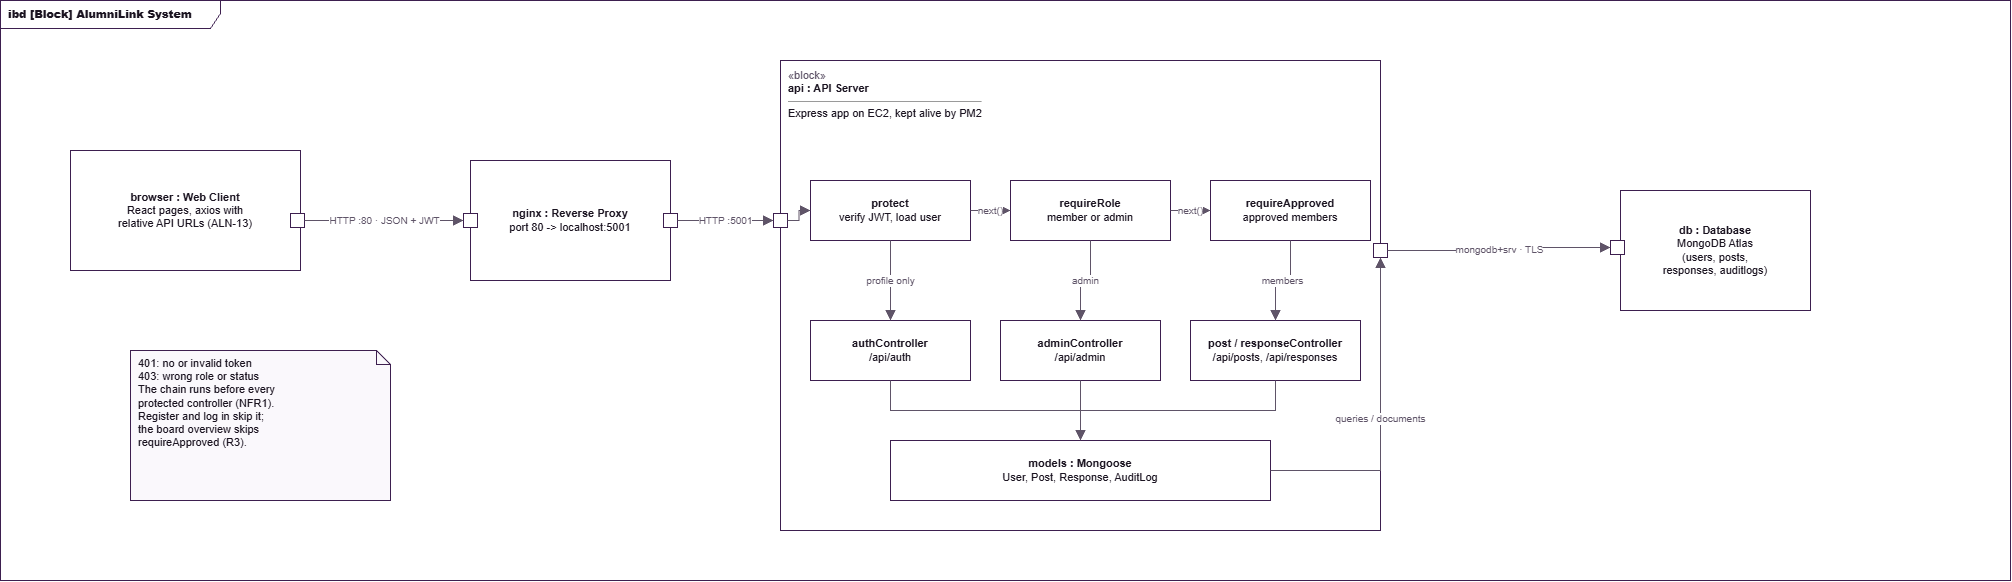

The diagram above was exported from draw.io. Its source (the exported page's mxGraphModel, read from the mxfile embedded in the PNG):
<mxGraphModel dx="1850" dy="690" grid="1" gridSize="10" guides="1" tooltips="1" connect="1" arrows="1" fold="1" page="0" pageScale="1" pageWidth="827" pageHeight="1169" math="0" shadow="0">
  <root>
    <mxCell id="0" />
    <mxCell id="1" parent="0" />
    <mxCell id="n2" parent="1" style="whiteSpace=wrap;html=1;fontFamily=Helvetica;fontSize=11;fontColor=#1B1421;strokeColor=#3D1F4F;fillColor=#FFFFFF;shape=umlFrame;width=220;height=28;fillColor=none;fontStyle=1;align=left;verticalAlign=top;spacingLeft=6;" value="&lt;b&gt;ibd [Block] AlumniLink System&lt;/b&gt;" vertex="1">
      <mxGeometry height="580" width="2010" x="-90" y="10" as="geometry" />
    </mxCell>
    <mxCell id="n3" parent="1" style="whiteSpace=wrap;html=1;fontFamily=Helvetica;fontSize=11;fontColor=#1B1421;strokeColor=#3D1F4F;fillColor=#FFFFFF;align=center;verticalAlign=middle;" value="&lt;b&gt;browser : Web Client&lt;/b&gt;&lt;br&gt;React pages, axios with&lt;br&gt;relative API URLs (ALN-13)" vertex="1">
      <mxGeometry height="120" width="230" x="-20" y="160" as="geometry" />
    </mxCell>
    <mxCell id="n4" parent="1" style="whiteSpace=wrap;html=1;fontFamily=Helvetica;fontSize=11;fontColor=#1B1421;strokeColor=#3D1F4F;fillColor=#FFFFFF;align=center;verticalAlign=middle;" value="&lt;b&gt;nginx : Reverse Proxy&lt;/b&gt;&lt;br&gt;port 80 -&amp;gt; localhost:5001" vertex="1">
      <mxGeometry height="120" width="200" x="380" y="170" as="geometry" />
    </mxCell>
    <mxCell id="n5" parent="1" style="whiteSpace=wrap;html=1;fontFamily=Helvetica;fontSize=11;fontColor=#1B1421;strokeColor=#3D1F4F;fillColor=#FFFFFF;align=left;verticalAlign=top;spacingLeft=6;spacingTop=2;" value="&lt;font color=&quot;#5F5468&quot;&gt;&amp;laquo;block&amp;raquo;&lt;/font&gt;&lt;br&gt;&lt;b&gt;api : API Server&lt;/b&gt;&lt;br&gt;&lt;hr size=&quot;1&quot;&gt;Express app on EC2, kept alive by PM2" vertex="1">
      <mxGeometry height="470" width="600" x="690" y="70" as="geometry" />
    </mxCell>
    <mxCell id="n6" parent="1" style="whiteSpace=wrap;html=1;fontFamily=Helvetica;fontSize=11;fontColor=#1B1421;strokeColor=#3D1F4F;fillColor=#FFFFFF;align=center;verticalAlign=middle;" value="&lt;b&gt;protect&lt;/b&gt;&lt;br&gt;verify JWT, load user" vertex="1">
      <mxGeometry height="60" width="160" x="720" y="190" as="geometry" />
    </mxCell>
    <mxCell id="n7" parent="1" style="whiteSpace=wrap;html=1;fontFamily=Helvetica;fontSize=11;fontColor=#1B1421;strokeColor=#3D1F4F;fillColor=#FFFFFF;align=center;verticalAlign=middle;" value="&lt;b&gt;requireRole&lt;/b&gt;&lt;br&gt;member or admin" vertex="1">
      <mxGeometry height="60" width="160" x="920" y="190" as="geometry" />
    </mxCell>
    <mxCell id="n8" parent="1" style="whiteSpace=wrap;html=1;fontFamily=Helvetica;fontSize=11;fontColor=#1B1421;strokeColor=#3D1F4F;fillColor=#FFFFFF;align=center;verticalAlign=middle;" value="&lt;b&gt;requireApproved&lt;/b&gt;&lt;br&gt;approved members" vertex="1">
      <mxGeometry height="60" width="160" x="1120" y="190" as="geometry" />
    </mxCell>
    <mxCell id="n9" parent="1" style="whiteSpace=wrap;html=1;fontFamily=Helvetica;fontSize=11;fontColor=#1B1421;strokeColor=#3D1F4F;fillColor=#FFFFFF;align=center;verticalAlign=middle;" value="&lt;b&gt;authController&lt;/b&gt;&lt;br&gt;/api/auth" vertex="1">
      <mxGeometry height="60" width="160" x="720" y="330" as="geometry" />
    </mxCell>
    <mxCell id="n10" parent="1" style="whiteSpace=wrap;html=1;fontFamily=Helvetica;fontSize=11;fontColor=#1B1421;strokeColor=#3D1F4F;fillColor=#FFFFFF;align=center;verticalAlign=middle;" value="&lt;b&gt;adminController&lt;/b&gt;&lt;br&gt;/api/admin" vertex="1">
      <mxGeometry height="60" width="160" x="910" y="330" as="geometry" />
    </mxCell>
    <mxCell id="n11" parent="1" style="whiteSpace=wrap;html=1;fontFamily=Helvetica;fontSize=11;fontColor=#1B1421;strokeColor=#3D1F4F;fillColor=#FFFFFF;align=center;verticalAlign=middle;" value="&lt;b&gt;post / responseController&lt;/b&gt;&lt;br&gt;/api/posts, /api/responses" vertex="1">
      <mxGeometry height="60" width="170" x="1100" y="330" as="geometry" />
    </mxCell>
    <mxCell id="n12" parent="1" style="whiteSpace=wrap;html=1;fontFamily=Helvetica;fontSize=11;fontColor=#1B1421;strokeColor=#3D1F4F;fillColor=#FFFFFF;align=center;verticalAlign=middle;" value="&lt;b&gt;models : Mongoose&lt;/b&gt;&lt;br&gt;User, Post, Response, AuditLog" vertex="1">
      <mxGeometry height="60" width="380" x="800" y="450" as="geometry" />
    </mxCell>
    <mxCell id="n13" parent="1" style="whiteSpace=wrap;html=1;fontFamily=Helvetica;fontSize=11;fontColor=#1B1421;strokeColor=#3D1F4F;fillColor=#FFFFFF;align=center;verticalAlign=middle;" value="&lt;b&gt;db : Database&lt;/b&gt;&lt;br&gt;MongoDB Atlas&lt;br&gt;(users, posts,&lt;br&gt;responses, auditlogs)" vertex="1">
      <mxGeometry height="120" width="190" x="1530" y="200" as="geometry" />
    </mxCell>
    <mxCell id="n14" parent="1" style="html=1;fillColor=#FFFFFF;strokeColor=#3D1F4F;" value="" vertex="1">
      <mxGeometry height="14" width="14" x="200" y="223" as="geometry" />
    </mxCell>
    <mxCell id="n15" parent="1" style="html=1;fillColor=#FFFFFF;strokeColor=#3D1F4F;" value="" vertex="1">
      <mxGeometry height="14" width="14" x="373" y="223" as="geometry" />
    </mxCell>
    <mxCell id="n16" parent="1" style="html=1;fillColor=#FFFFFF;strokeColor=#3D1F4F;" value="" vertex="1">
      <mxGeometry height="14" width="14" x="573" y="223" as="geometry" />
    </mxCell>
    <mxCell id="n17" parent="1" style="html=1;fillColor=#FFFFFF;strokeColor=#3D1F4F;" value="" vertex="1">
      <mxGeometry height="14" width="14" x="683" y="223" as="geometry" />
    </mxCell>
    <mxCell id="n18" parent="1" style="html=1;fillColor=#FFFFFF;strokeColor=#3D1F4F;" value="" vertex="1">
      <mxGeometry height="14" width="14" x="1283" y="253" as="geometry" />
    </mxCell>
    <mxCell id="n19" parent="1" style="html=1;fillColor=#FFFFFF;strokeColor=#3D1F4F;" value="" vertex="1">
      <mxGeometry height="14" width="14" x="1520" y="250" as="geometry" />
    </mxCell>
    <mxCell id="n33" parent="1" style="whiteSpace=wrap;html=1;fontFamily=Helvetica;fontSize=11;fontColor=#1B1421;strokeColor=#3D1F4F;fillColor=#FFFFFF;shape=note;size=14;fillColor=#FAF8FC;align=left;verticalAlign=top;spacingLeft=6;" value="401: no or invalid token&lt;br&gt;403: wrong role or status&lt;br&gt;The chain runs before every&lt;br&gt;protected controller (NFR1).&lt;br&gt;Register and log in skip it;&lt;br&gt;the board overview skips&lt;br&gt;requireApproved (R3)." vertex="1">
      <mxGeometry height="150" width="260" x="40" y="360" as="geometry" />
    </mxCell>
    <mxCell id="e20" edge="1" parent="1" source="n14" style="html=1;fontFamily=Helvetica;fontSize=10;fontColor=#5F5468;labelBackgroundColor=#FFFFFF;strokeColor=#5F5468;edgeStyle=orthogonalEdgeStyle;rounded=0;endSize=8;endArrow=block;endFill=1;" target="n15" value="HTTP :80 · JSON + JWT">
      <mxGeometry relative="1" as="geometry" />
    </mxCell>
    <mxCell id="e21" edge="1" parent="1" source="n16" style="html=1;fontFamily=Helvetica;fontSize=10;fontColor=#5F5468;labelBackgroundColor=#FFFFFF;strokeColor=#5F5468;edgeStyle=orthogonalEdgeStyle;rounded=0;endSize=8;endArrow=block;endFill=1;" target="n17" value="HTTP :5001">
      <mxGeometry relative="1" as="geometry" />
    </mxCell>
    <mxCell id="e22" edge="1" parent="1" source="n18" style="html=1;fontFamily=Helvetica;fontSize=10;fontColor=#5F5468;labelBackgroundColor=#FFFFFF;strokeColor=#5F5468;edgeStyle=orthogonalEdgeStyle;rounded=0;endSize=8;endArrow=block;endFill=1;" target="n19" value="mongodb+srv · TLS">
      <mxGeometry relative="1" as="geometry" />
    </mxCell>
    <mxCell id="e23" edge="1" parent="1" source="n17" style="html=1;fontFamily=Helvetica;fontSize=10;fontColor=#5F5468;labelBackgroundColor=#FFFFFF;strokeColor=#5F5468;edgeStyle=orthogonalEdgeStyle;rounded=0;endSize=8;endArrow=block;endFill=1;exitX=1;exitY=0.5;exitDx=0;exitDy=0;entryX=0;entryY=0.5;entryDx=0;entryDy=0;" target="n6" value="">
      <mxGeometry relative="1" as="geometry" />
    </mxCell>
    <mxCell id="e24" edge="1" parent="1" source="n6" style="html=1;fontFamily=Helvetica;fontSize=10;fontColor=#5F5468;labelBackgroundColor=#FFFFFF;strokeColor=#5F5468;edgeStyle=orthogonalEdgeStyle;rounded=0;endSize=8;endArrow=block;endFill=1;" target="n7" value="next()">
      <mxGeometry relative="1" as="geometry" />
    </mxCell>
    <mxCell id="e25" edge="1" parent="1" source="n7" style="html=1;fontFamily=Helvetica;fontSize=10;fontColor=#5F5468;labelBackgroundColor=#FFFFFF;strokeColor=#5F5468;edgeStyle=orthogonalEdgeStyle;rounded=0;endSize=8;endArrow=block;endFill=1;" target="n8" value="next()">
      <mxGeometry relative="1" as="geometry" />
    </mxCell>
    <mxCell id="e26" edge="1" parent="1" source="n6" style="html=1;fontFamily=Helvetica;fontSize=10;fontColor=#5F5468;labelBackgroundColor=#FFFFFF;strokeColor=#5F5468;edgeStyle=orthogonalEdgeStyle;rounded=0;endSize=8;endArrow=block;endFill=1;exitX=0.5;exitY=1;exitDx=0;exitDy=0;entryX=0.5;entryY=0;entryDx=0;entryDy=0;" target="n9" value="profile only">
      <mxGeometry relative="1" as="geometry" />
    </mxCell>
    <mxCell id="e27" edge="1" parent="1" source="n7" style="html=1;fontFamily=Helvetica;fontSize=10;fontColor=#5F5468;labelBackgroundColor=#FFFFFF;strokeColor=#5F5468;edgeStyle=orthogonalEdgeStyle;rounded=0;endSize=8;endArrow=block;endFill=1;exitX=0.5;exitY=1;exitDx=0;exitDy=0;entryX=0.5;entryY=0;entryDx=0;entryDy=0;" target="n10" value="admin">
      <mxGeometry relative="1" as="geometry" />
    </mxCell>
    <mxCell id="e28" edge="1" parent="1" source="n8" style="html=1;fontFamily=Helvetica;fontSize=10;fontColor=#5F5468;labelBackgroundColor=#FFFFFF;strokeColor=#5F5468;edgeStyle=orthogonalEdgeStyle;rounded=0;endSize=8;endArrow=block;endFill=1;exitX=0.5;exitY=1;exitDx=0;exitDy=0;entryX=0.5;entryY=0;entryDx=0;entryDy=0;" target="n11" value="members">
      <mxGeometry relative="1" as="geometry" />
    </mxCell>
    <mxCell id="e29" edge="1" parent="1" source="n9" style="html=1;fontFamily=Helvetica;fontSize=10;fontColor=#5F5468;labelBackgroundColor=#FFFFFF;strokeColor=#5F5468;edgeStyle=orthogonalEdgeStyle;rounded=0;endSize=8;endArrow=block;endFill=1;exitX=0.5;exitY=1;exitDx=0;exitDy=0;entryX=0.5;entryY=0;entryDx=0;entryDy=0;" target="n12" value="">
      <mxGeometry relative="1" as="geometry" />
    </mxCell>
    <mxCell id="e30" edge="1" parent="1" source="n10" style="html=1;fontFamily=Helvetica;fontSize=10;fontColor=#5F5468;labelBackgroundColor=#FFFFFF;strokeColor=#5F5468;edgeStyle=orthogonalEdgeStyle;rounded=0;endSize=8;endArrow=block;endFill=1;exitX=0.5;exitY=1;exitDx=0;exitDy=0;entryX=0.5;entryY=0;entryDx=0;entryDy=0;" target="n12" value="">
      <mxGeometry relative="1" as="geometry" />
    </mxCell>
    <mxCell id="e31" edge="1" parent="1" source="n11" style="html=1;fontFamily=Helvetica;fontSize=10;fontColor=#5F5468;labelBackgroundColor=#FFFFFF;strokeColor=#5F5468;edgeStyle=orthogonalEdgeStyle;rounded=0;endSize=8;endArrow=block;endFill=1;exitX=0.5;exitY=1;exitDx=0;exitDy=0;entryX=0.5;entryY=0;entryDx=0;entryDy=0;" target="n12" value="">
      <mxGeometry relative="1" as="geometry" />
    </mxCell>
    <mxCell id="e32" edge="1" parent="1" source="n12" style="html=1;fontFamily=Helvetica;fontSize=10;fontColor=#5F5468;labelBackgroundColor=#FFFFFF;strokeColor=#5F5468;edgeStyle=orthogonalEdgeStyle;rounded=0;endSize=8;endArrow=block;endFill=1;exitX=1;exitY=0.5;exitDx=0;exitDy=0;entryX=0.5;entryY=1;entryDx=0;entryDy=0;" target="n18" value="queries / documents">
      <mxGeometry relative="1" as="geometry">
        <Array as="points">
          <mxPoint x="1290" y="480" />
        </Array>
      </mxGeometry>
    </mxCell>
  </root>
</mxGraphModel>